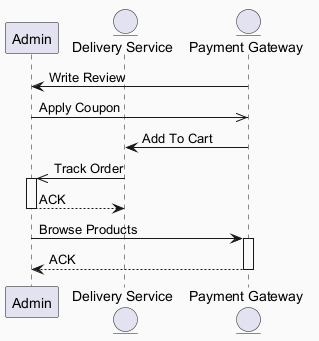

The diagram above was rendered by PlantUML. Its source (embedded in the PNG):
@startuml
skinparam backgroundColor #FAFAFA
skinparam classBackgroundColor #FFF3E0
skinparam classBorderColor #E65100
participant "Admin" as A
entity "Delivery Service" as DS
entity "Payment Gateway" as PG
PG -> A : Write Review
A ->> PG : Apply Coupon
PG -> DS : Add To Cart
DS ->> A : Track Order
activate A
A --> DS : ACK
deactivate A
A -> PG : Browse Products
activate PG
PG --> A : ACK
deactivate PG
@enduml